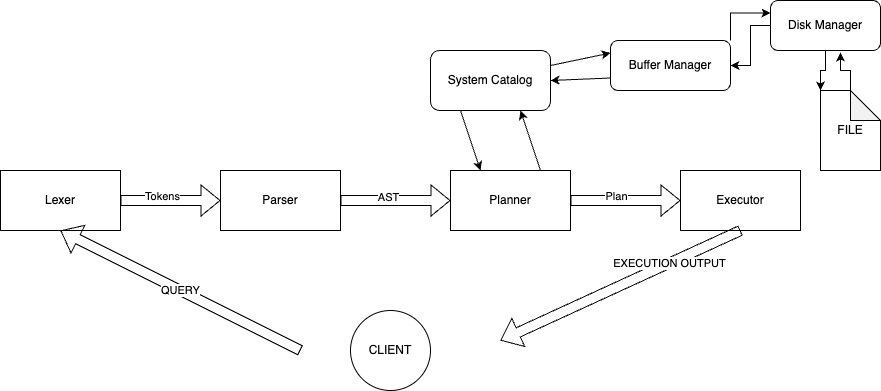

The diagram above was exported from draw.io. Its source (the exported page's mxGraphModel, read from the mxfile embedded in the PNG):
<mxGraphModel dx="2084" dy="794" grid="1" gridSize="10" guides="1" tooltips="1" connect="1" arrows="1" fold="1" page="1" pageScale="1" pageWidth="850" pageHeight="1100" math="0" shadow="0">
  <root>
    <mxCell id="0" />
    <mxCell id="1" parent="0" />
    <mxCell id="7Yeo034aWl_QUTLlgJZz-1" value="Parser" style="rounded=0;whiteSpace=wrap;html=1;" vertex="1" parent="1">
      <mxGeometry x="170" y="190" width="120" height="60" as="geometry" />
    </mxCell>
    <mxCell id="7Yeo034aWl_QUTLlgJZz-2" value="Lexer" style="rounded=0;whiteSpace=wrap;html=1;" vertex="1" parent="1">
      <mxGeometry x="-50" y="190" width="120" height="60" as="geometry" />
    </mxCell>
    <mxCell id="7Yeo034aWl_QUTLlgJZz-6" value="" style="shape=flexArrow;endArrow=classic;html=1;rounded=0;exitX=1;exitY=0.5;exitDx=0;exitDy=0;entryX=0;entryY=0.5;entryDx=0;entryDy=0;" edge="1" parent="1" source="7Yeo034aWl_QUTLlgJZz-2" target="7Yeo034aWl_QUTLlgJZz-1">
      <mxGeometry width="50" height="50" relative="1" as="geometry">
        <mxPoint x="90" y="230" as="sourcePoint" />
        <mxPoint x="120" y="220" as="targetPoint" />
      </mxGeometry>
    </mxCell>
    <mxCell id="7Yeo034aWl_QUTLlgJZz-7" value="Tokens" style="edgeLabel;html=1;align=center;verticalAlign=middle;resizable=0;points=[];" vertex="1" connectable="0" parent="7Yeo034aWl_QUTLlgJZz-6">
      <mxGeometry x="-0.18" y="5" relative="1" as="geometry">
        <mxPoint as="offset" />
      </mxGeometry>
    </mxCell>
    <mxCell id="7Yeo034aWl_QUTLlgJZz-8" value="Executor" style="rounded=0;whiteSpace=wrap;html=1;" vertex="1" parent="1">
      <mxGeometry x="630" y="190" width="120" height="60" as="geometry" />
    </mxCell>
    <mxCell id="7Yeo034aWl_QUTLlgJZz-9" value="Planner" style="rounded=0;whiteSpace=wrap;html=1;" vertex="1" parent="1">
      <mxGeometry x="400" y="190" width="120" height="60" as="geometry" />
    </mxCell>
    <mxCell id="7Yeo034aWl_QUTLlgJZz-10" value="" style="shape=flexArrow;endArrow=classic;html=1;rounded=0;exitX=1;exitY=0.5;exitDx=0;exitDy=0;entryX=0;entryY=0.5;entryDx=0;entryDy=0;" edge="1" parent="1" source="7Yeo034aWl_QUTLlgJZz-9" target="7Yeo034aWl_QUTLlgJZz-8">
      <mxGeometry width="50" height="50" relative="1" as="geometry">
        <mxPoint x="560" y="230" as="sourcePoint" />
        <mxPoint x="590" y="220" as="targetPoint" />
      </mxGeometry>
    </mxCell>
    <mxCell id="7Yeo034aWl_QUTLlgJZz-11" value="Plan" style="edgeLabel;html=1;align=center;verticalAlign=middle;resizable=0;points=[];" vertex="1" connectable="0" parent="7Yeo034aWl_QUTLlgJZz-10">
      <mxGeometry x="-0.18" y="5" relative="1" as="geometry">
        <mxPoint as="offset" />
      </mxGeometry>
    </mxCell>
    <mxCell id="7Yeo034aWl_QUTLlgJZz-13" value="" style="shape=flexArrow;endArrow=classic;html=1;rounded=0;exitX=1;exitY=0.5;exitDx=0;exitDy=0;" edge="1" parent="1" source="7Yeo034aWl_QUTLlgJZz-1">
      <mxGeometry width="50" height="50" relative="1" as="geometry">
        <mxPoint x="310" y="320" as="sourcePoint" />
        <mxPoint x="400" y="220" as="targetPoint" />
      </mxGeometry>
    </mxCell>
    <mxCell id="7Yeo034aWl_QUTLlgJZz-16" value="AST" style="edgeLabel;html=1;align=center;verticalAlign=middle;resizable=0;points=[];" vertex="1" connectable="0" parent="7Yeo034aWl_QUTLlgJZz-13">
      <mxGeometry x="-0.1455" y="4" relative="1" as="geometry">
        <mxPoint as="offset" />
      </mxGeometry>
    </mxCell>
    <mxCell id="7Yeo034aWl_QUTLlgJZz-19" value="" style="shape=flexArrow;endArrow=classic;html=1;rounded=0;exitX=0.5;exitY=1;exitDx=0;exitDy=0;" edge="1" parent="1" source="7Yeo034aWl_QUTLlgJZz-8">
      <mxGeometry width="50" height="50" relative="1" as="geometry">
        <mxPoint x="670" y="320" as="sourcePoint" />
        <mxPoint x="450" y="360" as="targetPoint" />
      </mxGeometry>
    </mxCell>
    <mxCell id="7Yeo034aWl_QUTLlgJZz-21" value="EXECUTION OUTPUT" style="edgeLabel;html=1;align=center;verticalAlign=middle;resizable=0;points=[];" vertex="1" connectable="0" parent="7Yeo034aWl_QUTLlgJZz-19">
      <mxGeometry x="-0.4" relative="1" as="geometry">
        <mxPoint as="offset" />
      </mxGeometry>
    </mxCell>
    <mxCell id="7Yeo034aWl_QUTLlgJZz-20" value="QUERY" style="shape=flexArrow;endArrow=classic;html=1;rounded=0;entryX=0.5;entryY=1;entryDx=0;entryDy=0;" edge="1" parent="1" target="7Yeo034aWl_QUTLlgJZz-2">
      <mxGeometry width="50" height="50" relative="1" as="geometry">
        <mxPoint x="250" y="370" as="sourcePoint" />
        <mxPoint x="30" y="310" as="targetPoint" />
      </mxGeometry>
    </mxCell>
    <mxCell id="7Yeo034aWl_QUTLlgJZz-23" value="System Catalog" style="rounded=1;whiteSpace=wrap;html=1;" vertex="1" parent="1">
      <mxGeometry x="380" y="70" width="120" height="60" as="geometry" />
    </mxCell>
    <mxCell id="7Yeo034aWl_QUTLlgJZz-33" style="edgeStyle=orthogonalEdgeStyle;rounded=0;orthogonalLoop=1;jettySize=auto;html=1;exitX=1;exitY=0;exitDx=0;exitDy=0;entryX=0;entryY=0.25;entryDx=0;entryDy=0;" edge="1" parent="1" source="7Yeo034aWl_QUTLlgJZz-26" target="7Yeo034aWl_QUTLlgJZz-27">
      <mxGeometry relative="1" as="geometry" />
    </mxCell>
    <mxCell id="7Yeo034aWl_QUTLlgJZz-26" value="Buffer Manager" style="rounded=1;whiteSpace=wrap;html=1;" vertex="1" parent="1">
      <mxGeometry x="560" y="60" width="120" height="50" as="geometry" />
    </mxCell>
    <mxCell id="7Yeo034aWl_QUTLlgJZz-29" style="edgeStyle=orthogonalEdgeStyle;rounded=0;orthogonalLoop=1;jettySize=auto;html=1;entryX=1;entryY=0.5;entryDx=0;entryDy=0;" edge="1" parent="1" source="7Yeo034aWl_QUTLlgJZz-27" target="7Yeo034aWl_QUTLlgJZz-26">
      <mxGeometry relative="1" as="geometry" />
    </mxCell>
    <mxCell id="7Yeo034aWl_QUTLlgJZz-32" style="edgeStyle=orthogonalEdgeStyle;rounded=0;orthogonalLoop=1;jettySize=auto;html=1;exitX=0.5;exitY=1;exitDx=0;exitDy=0;entryX=0;entryY=0;entryDx=0;entryDy=0;entryPerimeter=0;" edge="1" parent="1" source="7Yeo034aWl_QUTLlgJZz-27" target="7Yeo034aWl_QUTLlgJZz-30">
      <mxGeometry relative="1" as="geometry" />
    </mxCell>
    <mxCell id="7Yeo034aWl_QUTLlgJZz-27" value="Disk Manager" style="rounded=1;whiteSpace=wrap;html=1;" vertex="1" parent="1">
      <mxGeometry x="720" y="20" width="110" height="50" as="geometry" />
    </mxCell>
    <mxCell id="7Yeo034aWl_QUTLlgJZz-31" style="edgeStyle=orthogonalEdgeStyle;rounded=0;orthogonalLoop=1;jettySize=auto;html=1;entryX=0.636;entryY=1.04;entryDx=0;entryDy=0;entryPerimeter=0;" edge="1" parent="1" source="7Yeo034aWl_QUTLlgJZz-30" target="7Yeo034aWl_QUTLlgJZz-27">
      <mxGeometry relative="1" as="geometry" />
    </mxCell>
    <mxCell id="7Yeo034aWl_QUTLlgJZz-30" value="FILE" style="shape=note;whiteSpace=wrap;html=1;backgroundOutline=1;darkOpacity=0.05;" vertex="1" parent="1">
      <mxGeometry x="770" y="110" width="60" height="80" as="geometry" />
    </mxCell>
    <mxCell id="7Yeo034aWl_QUTLlgJZz-37" value="" style="endArrow=classic;html=1;rounded=0;exitX=0.25;exitY=1;exitDx=0;exitDy=0;entryX=0.25;entryY=0;entryDx=0;entryDy=0;" edge="1" parent="1" source="7Yeo034aWl_QUTLlgJZz-23" target="7Yeo034aWl_QUTLlgJZz-9">
      <mxGeometry width="50" height="50" relative="1" as="geometry">
        <mxPoint x="390" y="290" as="sourcePoint" />
        <mxPoint x="440" y="240" as="targetPoint" />
      </mxGeometry>
    </mxCell>
    <mxCell id="7Yeo034aWl_QUTLlgJZz-39" value="" style="endArrow=classic;html=1;rounded=0;exitX=0.75;exitY=0;exitDx=0;exitDy=0;entryX=0.75;entryY=1;entryDx=0;entryDy=0;" edge="1" parent="1" source="7Yeo034aWl_QUTLlgJZz-9" target="7Yeo034aWl_QUTLlgJZz-23">
      <mxGeometry width="50" height="50" relative="1" as="geometry">
        <mxPoint x="500" y="360" as="sourcePoint" />
        <mxPoint x="550" y="310" as="targetPoint" />
      </mxGeometry>
    </mxCell>
    <mxCell id="7Yeo034aWl_QUTLlgJZz-40" value="" style="endArrow=classic;html=1;rounded=0;exitX=1;exitY=0.25;exitDx=0;exitDy=0;entryX=0;entryY=0.25;entryDx=0;entryDy=0;" edge="1" parent="1" source="7Yeo034aWl_QUTLlgJZz-23" target="7Yeo034aWl_QUTLlgJZz-26">
      <mxGeometry width="50" height="50" relative="1" as="geometry">
        <mxPoint x="490" y="90" as="sourcePoint" />
        <mxPoint x="540" y="40" as="targetPoint" />
      </mxGeometry>
    </mxCell>
    <mxCell id="7Yeo034aWl_QUTLlgJZz-41" value="" style="endArrow=classic;html=1;rounded=0;exitX=0;exitY=0.75;exitDx=0;exitDy=0;entryX=1;entryY=0.5;entryDx=0;entryDy=0;" edge="1" parent="1" source="7Yeo034aWl_QUTLlgJZz-26" target="7Yeo034aWl_QUTLlgJZz-23">
      <mxGeometry width="50" height="50" relative="1" as="geometry">
        <mxPoint x="540" y="180" as="sourcePoint" />
        <mxPoint x="590" y="130" as="targetPoint" />
      </mxGeometry>
    </mxCell>
    <mxCell id="7Yeo034aWl_QUTLlgJZz-47" value="CLIENT" style="ellipse;whiteSpace=wrap;html=1;aspect=fixed;" vertex="1" parent="1">
      <mxGeometry x="300" y="330" width="80" height="80" as="geometry" />
    </mxCell>
  </root>
</mxGraphModel>